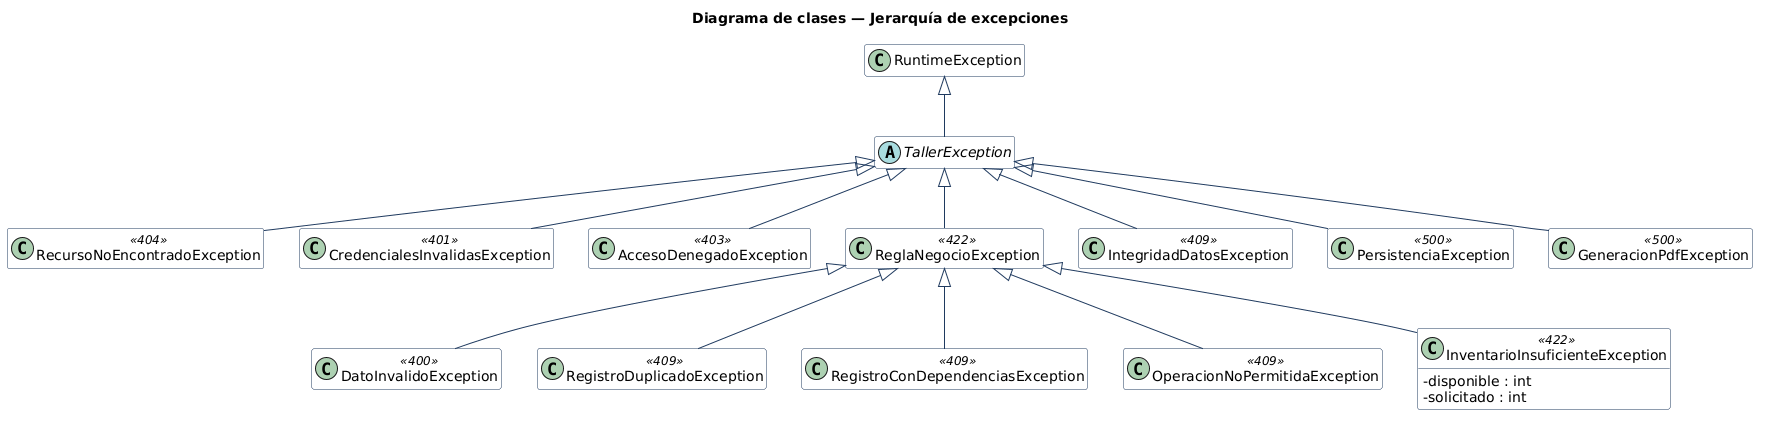

The diagram above was rendered by PlantUML. Its source (embedded in the PNG):
@startuml diagrama-clases-excepciones
title Diagrama de clases — Jerarquía de excepciones
skinparam classAttributeIconSize 0
skinparam shadowing false
skinparam class {
  BackgroundColor #FDFDFD
  BorderColor #1F3A5F
  ArrowColor #1F3A5F
}
hide empty members

class RuntimeException
abstract class TallerException
class RecursoNoEncontradoException <<404>>
class CredencialesInvalidasException <<401>>
class AccesoDenegadoException <<403>>
class ReglaNegocioException <<422>>
class DatoInvalidoException <<400>>
class RegistroDuplicadoException <<409>>
class RegistroConDependenciasException <<409>>
class OperacionNoPermitidaException <<409>>
class InventarioInsuficienteException <<422>> {
  - disponible : int
  - solicitado : int
}
class IntegridadDatosException <<409>>
class PersistenciaException <<500>>
class GeneracionPdfException <<500>>

RuntimeException <|-- TallerException
TallerException <|-- RecursoNoEncontradoException
TallerException <|-- CredencialesInvalidasException
TallerException <|-- AccesoDenegadoException
TallerException <|-- ReglaNegocioException
TallerException <|-- IntegridadDatosException
TallerException <|-- PersistenciaException
TallerException <|-- GeneracionPdfException
ReglaNegocioException <|-- DatoInvalidoException
ReglaNegocioException <|-- RegistroDuplicadoException
ReglaNegocioException <|-- RegistroConDependenciasException
ReglaNegocioException <|-- OperacionNoPermitidaException
ReglaNegocioException <|-- InventarioInsuficienteException
@enduml